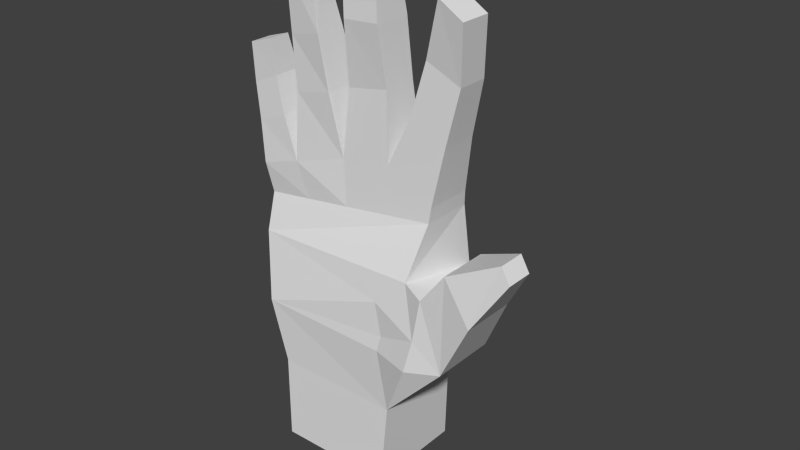 # Source: hand.blend  (saved by Blender 2.76.0; exported with 4.5.12 LTS)
import bpy
from mathutils import Matrix  # noqa: F401  (used for matrix-valued properties, if any)

bpy.ops.wm.read_factory_settings(use_empty=True)
scene = bpy.context.scene
scene.name = 'Scene'

# ---- collections
col_collection_1 = bpy.data.collections.new('Collection 1'); scene.collection.children.link(col_collection_1)

# ---- materials (node trees are filled in below, after node groups)
mat_material = bpy.data.materials.new('Material')
mat_material.alpha_threshold = 0.0
mat_material.use_transparent_shadow = False
mat_material.roughness = 0.5
mat_material.line_color = (0.0, 0.0, 0.0, 1.0)

# ---- material node trees

# ---- world
world_world = bpy.data.worlds.new('World'); scene.world = world_world
world_world.color = (0.05088, 0.05088, 0.05088)
world_world.use_sun_shadow = False
world_world.sun_shadow_jitter_overblur = 0.0
world_world.cycles.sampling_method = 'MANUAL'
world_world.cycles.sample_map_resolution = 256

# ---- meshes
me_cube = bpy.data.meshes.new('Cube')
me_cube.from_pydata([(0.4572, 0.4252, -0.3401), (-0.5248, 0.4252, -0.3401), (-0.7948, 0.2001, 1.734), (0.741, 0.2201, 1.948), (0.5264, 0.358, 0.3768), (-0.5248, 0.358, 0.3838), (-0.7809, 0.2578, 1.436), (0.7549, 0.2866, 1.429), (0.3571, 0.2081, 1.895), (-0.02686, 0.2161, 1.841), (-0.4108, 0.2282, 1.787), (-0.8155, 0.1463, 1.997), (0.7618, 0.1961, 2.073), (0.3709, 0.1801, 2.282), (-0.04763, 0.1921, 2.222), (-0.487, 0.1223, 2.092), (0.8726, 0.108, 2.544), (0.5648, 0.108, 2.67), (0.9902, 0.0559, 3.0), (0.7032, 0.0559, 3.127), (1.053, -0.0162, 3.464), (0.8555, -0.0162, 3.584), (0.364, 0.08795, 2.843), (0.0216, 0.08795, 2.782), (0.3571, 0.03187, 3.321), (0.06313, 0.03187, 3.301), (0.3363, -0.08054, 3.899), (0.04929, -0.08054, 3.88), (-0.1168, 0.03575, 2.727), (-0.4247, 0.03575, 2.666), (-0.1515, -0.05926, 3.163), (-0.4247, -0.05926, 3.102), (-0.1999, -0.1937, 3.689), (-0.4177, -0.1937, 3.635), (-0.8331, 0.03575, 2.35), (-0.5807, 0.03575, 2.445), (-0.8594, -0.002614, 2.64), (-0.6416, -0.02674, 2.736), (-0.8485, -0.09889, 2.959), (-0.6583, -0.09889, 3.019), (1.087, 0.0511, 0.9791), (0.8933, 0.01305, 1.512), (1.35, -0.0771, 1.484), (1.108, -0.0771, 1.789), (1.623, -0.2556, 1.899), (1.541, -0.2374, 2.011), (0.4572, -0.4015, -0.3401), (-0.5248, -0.4015, -0.3401), (-0.7948, -0.1956, 1.734), (0.741, -0.1956, 1.948), (0.5264, -0.4016, 0.3768), (-0.5248, -0.4016, 0.3838), (-0.7809, -0.2918, 1.436), (0.7002, -0.3993, 1.549), (0.3571, -0.1956, 1.895), (-0.02686, -0.1956, 1.841), (-0.4108, -0.1956, 1.787), (-0.8155, -0.2487, 1.997), (0.7618, -0.1956, 2.073), (0.3709, -0.1956, 2.282), (-0.04763, -0.1956, 2.222), (-0.487, -0.2367, 2.092), (0.8726, -0.1956, 2.544), (0.5648, -0.1956, 2.67), (0.9902, -0.1956, 3.0), (0.7032, -0.1956, 3.127), (1.053, -0.2757, 3.464), (0.8555, -0.2757, 3.584), (0.364, -0.1956, 2.843), (0.0216, -0.1956, 2.782), (0.3571, -0.2787, 3.321), (0.06313, -0.2787, 3.301), (0.3363, -0.2704, 3.883), (0.04929, -0.2704, 3.864), (-0.1168, -0.2588, 2.727), (-0.4247, -0.2588, 2.666), (-0.1515, -0.3119, 3.163), (-0.4247, -0.2878, 3.102), (-0.1999, -0.3268, 3.641), (-0.4177, -0.3268, 3.587), (-0.8331, -0.2528, 2.35), (-0.5807, -0.2528, 2.445), (-0.8594, -0.2557, 2.64), (-0.6416, -0.2557, 2.736), (-0.8485, -0.2831, 2.959), (-0.6583, -0.2831, 3.019), (1.087, -0.4844, 0.9791), (0.8933, -0.4777, 1.512), (1.35, -0.5321, 1.484), (1.108, -0.4881, 1.789), (1.623, -0.4783, 1.899), (1.541, -0.4574, 2.011), (0.7851, -0.5264, 0.9029), (-0.6528, -0.4236, 0.9099), (0.8422, -0.4978, 1.166), (0.4671, -0.4448, 0.9064), (0.4957, -0.4305, 1.038), (0.4317, -0.4193, 1.301)], [], [(4, 7, 6, 5), (0, 4, 5, 1), (7, 3, 8, 9, 10, 2, 6), (8, 13, 14, 9), (10, 15, 11, 2), (9, 14, 15, 10), (3, 12, 13, 8), (12, 16, 17, 13), (16, 18, 19, 17), (18, 20, 21, 19), (13, 22, 23, 14), (22, 24, 25, 23), (24, 26, 27, 25), (14, 28, 29, 15), (28, 30, 31, 29), (30, 32, 33, 31), (15, 35, 34, 11), (35, 37, 36, 34), (37, 39, 38, 36), (4, 40, 41, 7), (40, 42, 43, 41), (42, 44, 45, 43), (96, 93, 97), (46, 47, 51, 50), (53, 52, 48, 56, 55, 54, 49), (54, 55, 60, 59), (56, 48, 57, 61), (55, 56, 61, 60), (49, 54, 59, 58), (58, 59, 63, 62), (62, 63, 65, 64), (64, 65, 67, 66), (59, 60, 69, 68), (68, 69, 71, 70), (70, 71, 73, 72), (60, 61, 75, 74), (74, 75, 77, 76), (76, 77, 79, 78), (61, 57, 80, 81), (81, 80, 82, 83), (83, 82, 84, 85), (92, 94, 86), (86, 87, 89, 88), (88, 89, 91, 90), (18, 16, 62, 64), (37, 35, 81, 83), (15, 29, 75, 61), (6, 2, 48, 52), (21, 20, 66, 67), (38, 39, 85, 84), (28, 14, 60, 74), (3, 7, 53, 49), (19, 21, 67, 65), (36, 38, 84, 82), (20, 18, 64, 66), (39, 37, 83, 85), (29, 31, 77, 75), (30, 28, 74, 76), (14, 23, 69, 60), (7, 41, 87, 53), (2, 11, 57, 48), (33, 32, 78, 79), (5, 6, 52, 93, 51), (22, 13, 59, 68), (40, 4, 50, 86), (31, 33, 79, 77), (12, 3, 49, 58), (32, 30, 76, 78), (1, 5, 51, 47), (23, 25, 71, 69), (41, 43, 89, 87), (4, 0, 46, 50), (24, 22, 68, 70), (42, 40, 86, 88), (13, 17, 63, 59), (11, 34, 80, 57), (27, 26, 72, 73), (45, 44, 90, 91), (16, 12, 58, 62), (35, 15, 61, 81), (25, 27, 73, 71), (43, 45, 91, 89), (26, 24, 70, 72), (44, 42, 88, 90), (17, 19, 65, 63), (34, 36, 82, 80), (0, 1, 47, 46), (92, 86, 50), (87, 94, 53), (86, 94, 87), (51, 93, 95, 92, 50), (93, 96, 95), (94, 97, 53), (52, 97, 93), (94, 96, 97), (96, 94, 95), (92, 95, 94), (52, 53, 97)])
me_cube.materials.append(mat_material)
me_cube.use_remesh_preserve_volume = False
me_cube.use_remesh_preserve_attributes = False
me_cube.use_mirror_vertex_groups = False
me_cube.update()
arm_armature = bpy.data.armatures.new('Armature')  # bones are not reproduced

# ---- objects
ob_armature = bpy.data.objects.new('Armature', arm_armature)
ob_cube = bpy.data.objects.new('Cube', me_cube)

# ---- transforms, parenting, visibility, modifiers, constraints
ob_armature.location = (0.0, 0.0, 0.0)
ob_armature.scale = (0.3855, 0.3855, 0.3855)
ob_armature.show_in_front = True
ob_armature.lineart.crease_threshold = 0.0
ob_cube.parent = ob_armature
ob_cube.location = (0.0, 0.0, 5.481e-10)
ob_cube.scale = (2.583, 2.583, 2.583)
ob_cube.lock_rotations_4d = False
ob_cube.empty_display_type = 'ARROWS'
ob_cube.lineart.crease_threshold = 0.0
_vg = ob_cube.vertex_groups.new(name='Wrist')
for _i, _w in zip([0, 1, 4, 5, 46, 47, 50, 51, 93, 95, 96], [0.9227, 0.9227, 1.0, 1.0, 0.9227, 0.9227, 1.0, 1.0, 0.8366, 0.9908, 0.3753]): _vg.add([_i], _w, 'REPLACE')
_vg = ob_cube.vertex_groups.new(name='Palm')
for _i, _w in zip([2, 3, 4, 5, 6, 7, 8, 9, 10, 48, 49, 50, 51, 52, 53, 54, 55, 56, 58, 93, 94, 95, 96, 97], [0.8756, 1.0, 0.1936, 0.7611, 0.9673, 0.6025, 1.0, 1.0, 0.923, 0.9232, 1.0, 0.0, 0.0, 1.0, 0.339, 1.0, 1.0, 1.0, 0.02683, 0.4286, 0.5428, 0.6135, 0.7548, 0.6937]): _vg.add([_i], _w, 'REPLACE')
_vg = ob_cube.vertex_groups.new(name='Pinky1')
for _i, _w in zip([11, 15, 34, 35, 57, 61, 80, 81], [0.1327, 0.3948, 0.1959, 0.676, 0.3839, 0.1897, 0.1602, 0.6044]): _vg.add([_i], _w, 'REPLACE')
_vg = ob_cube.vertex_groups.new(name='Pinky2')
for _i, _w in zip([34, 35, 36, 37, 75, 80, 81, 82, 83], [0.2031, 0.4978, 0.4305, 0.2428, 0.0, 0.634, 0.4852, 0.6205, 0.229]): _vg.add([_i], _w, 'REPLACE')
_vg = ob_cube.vertex_groups.new(name='Pinky3')
for _i, _w in zip([36, 37, 38, 39, 82, 83, 84, 85], [0.3991, 0.4353, 0.9227, 0.9227, 0.2085, 0.3292, 0.9227, 0.9227]): _vg.add([_i], _w, 'REPLACE')
_vg = ob_cube.vertex_groups.new(name='Ring1')
for _i, _w in zip([14, 15, 28, 29, 60, 61, 74, 75], [0.2811, 0.329, 1.0, 1.0, 0.2783, 0.271, 1.0, 1.0]): _vg.add([_i], _w, 'REPLACE')
_vg = ob_cube.vertex_groups.new(name='Ring2')
for _i, _w in zip([30, 31, 76, 77], [0.9091, 1.0, 1.0, 1.0]): _vg.add([_i], _w, 'REPLACE')
_vg = ob_cube.vertex_groups.new(name='Ring3')
for _i, _w in zip([32, 33, 78, 79], [0.9227, 0.9227, 0.9227, 0.9227]): _vg.add([_i], _w, 'REPLACE')
_vg = ob_cube.vertex_groups.new(name='Middle1')
for _i, _w in zip([8, 9, 13, 14, 22, 23, 54, 55, 59, 60, 68, 69], [0.1947, 0.3287, 0.1487, 0.7648, 0.8256, 0.4324, 0.226, 0.08468, 0.3312, 0.7141, 0.8922, 0.3717]): _vg.add([_i], _w, 'REPLACE')
_vg = ob_cube.vertex_groups.new(name='Middle2')
for _i, _w in zip([22, 23, 24, 25, 68, 69, 70, 71, 74], [0.1788, 0.2167, 0.8997, 0.7737, 0.5698, 0.2432, 0.752, 0.8626, 0.0]): _vg.add([_i], _w, 'REPLACE')
_vg = ob_cube.vertex_groups.new(name='Middle3')
for _i, _w in zip([24, 25, 26, 27, 70, 71, 72, 73], [0.1666, 0.1484, 0.9227, 0.9227, 0.1474, 0.1316, 0.9227, 0.9227]): _vg.add([_i], _w, 'REPLACE')
_vg = ob_cube.vertex_groups.new(name='Index1')
for _i, _w in zip([3, 8, 12, 13, 16, 17, 49, 54, 58, 59, 62, 63], [0.1519, 0.1269, 1.0, 0.2534, 0.8392, 0.167, 0.1982, 0.3923, 1.0, 0.2208, 0.2717, 0.1543]): _vg.add([_i], _w, 'REPLACE')
_vg = ob_cube.vertex_groups.new(name='Index2')
for _i, _w in zip([16, 17, 18, 19, 60, 62, 63, 64, 65], [0.4472, 0.3152, 0.9227, 0.9227, 0.0009759, 0.3373, 0.1147, 0.9227, 0.9227]): _vg.add([_i], _w, 'REPLACE')
_vg = ob_cube.vertex_groups.new(name='Index3')
for _i, _w in zip([18, 19, 20, 21, 64, 65, 66, 67], [0.4421, 0.6881, 0.9227, 0.9227, 0.1765, 0.2925, 0.9227, 0.9227]): _vg.add([_i], _w, 'REPLACE')
_vg = ob_cube.vertex_groups.new(name='Bone')
_vg = ob_cube.vertex_groups.new(name='Bone.001')
_vg = ob_cube.vertex_groups.new(name='Bone.002')
_vg = ob_cube.vertex_groups.new(name='Bone.003')
for _i, _w in zip([0, 1, 3, 4, 5, 6, 7, 8, 9, 12, 40, 41, 42, 43, 44, 45, 46, 47, 49, 50, 51, 53, 86, 87, 88, 89, 90, 91, 92, 93, 94, 95, 96, 97], [0.05472, 0.04315, 0.05176, 0.06121, 0.03435, 0.002623, 0.1285, 0.03053, 0.01064, 0.0251, 0.15, 0.2513, 0.1364, 0.1467, 0.1263, 0.1261, 0.05464, 0.0444, 0.02498, 0.06538, 0.03704, 0.08355, 0.1188, 0.173, 0.1299, 0.1383, 0.125, 0.1239, 0.09659, 0.02401, 0.1154, 0.07153, 0.07469, 0.0715]): _vg.add([_i], _w, 'REPLACE')
_vg = ob_cube.vertex_groups.new(name='Thumb1')
_vg = ob_cube.vertex_groups.new(name='Thumb2')
for _i, _w in zip([40, 41, 42, 43, 86, 87, 88, 89, 92, 94, 97], [0.9996, 0.8703, 0.6438, 0.5473, 1.0, 0.985, 0.272, 0.1574, 0.05847, 0.001886, 0.01887]): _vg.add([_i], _w, 'REPLACE')
_vg = ob_cube.vertex_groups.new(name='Thumb3')
for _i, _w in zip([42, 43, 44, 45, 88, 89, 90, 91], [0.4364, 0.8717, 0.9984, 1.0, 0.9948, 0.2796, 1.0, 1.0]): _vg.add([_i], _w, 'REPLACE')
_vg = ob_cube.vertex_groups.new(name='Bone.004')
_vg = ob_cube.vertex_groups.new(name='Bone.005')
_m = ob_cube.modifiers.new('Armature', 'ARMATURE')
_m.object = ob_armature

# ---- collection membership
col_collection_1.objects.link(ob_armature)
col_collection_1.objects.link(ob_cube)

# ---- scene / render settings (as saved in the file)
scene.frame_start = 1; scene.frame_end = 250; scene.frame_set(1)
scene.render.engine = 'BLENDER_EEVEE_NEXT'
scene.render.resolution_percentage = 50
scene.render.dither_intensity = 0.0
scene.cycles.use_denoising = False
scene.cycles.samples = 10
scene.cycles.sampling_pattern = 'TABULATED_SOBOL'
scene.cycles.light_sampling_threshold = 0.0
scene.cycles.use_adaptive_sampling = False
scene.cycles.use_light_tree = False
scene.cycles.blur_glossy = 0.0
scene.cycles.pixel_filter_type = 'GAUSSIAN'
scene.cycles.sample_clamp_indirect = 0.0
scene.view_settings.view_transform = 'Standard'
bpy.context.view_layer.update()

# ---- added for rendering (the .blend has no active camera and no usable light): camera, sun
cam_auto = bpy.data.cameras.new('AutoCamera')
cam_auto.lens = 50.0
cam_auto.sensor_width = 36.0
cam_auto.clip_end = 1000.0
ob_auto_camera = bpy.data.objects.new('AutoCamera', cam_auto)
scene.collection.objects.link(ob_auto_camera)
ob_auto_camera.location = (4.96375, -5.5736, 5.43428)
ob_auto_camera.rotation_euler = (1.09748, -7.21219e-08, 0.694738)
scene.camera = ob_auto_camera
light_auto_sun = bpy.data.lights.new('AutoSun', 'SUN')
light_auto_sun.energy = 3.0
light_auto_sun.angle = 0.0523599
ob_auto_sun = bpy.data.objects.new('AutoSun', light_auto_sun)
scene.collection.objects.link(ob_auto_sun)
ob_auto_sun.rotation_euler = (0.872665, 0.174533, 0.523599)
bpy.context.view_layer.update()
